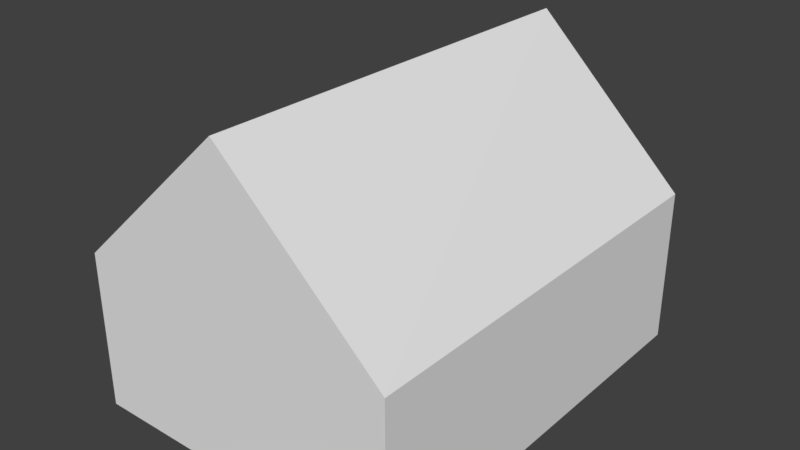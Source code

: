 # Source: oast_house.blend  (saved by Blender 2.77.0; exported with 4.5.12 LTS)
import bpy
from mathutils import Matrix  # noqa: F401  (used for matrix-valued properties, if any)

bpy.ops.wm.read_factory_settings(use_empty=True)
scene = bpy.context.scene
scene.name = 'Scene'

# ---- collections
col_collection_1 = bpy.data.collections.new('Collection 1'); scene.collection.children.link(col_collection_1)

# ---- materials (node trees are filled in below, after node groups)
mat_oast_door = bpy.data.materials.new('oast_door')
mat_oast_door.alpha_threshold = 0.0
mat_oast_door.use_transparent_shadow = False
mat_oast_door.roughness = 0.5
mat_oast_windows = bpy.data.materials.new('oast_windows')
mat_oast_windows.alpha_threshold = 0.0
mat_oast_windows.use_transparent_shadow = False
mat_oast_windows.roughness = 0.5
mat_bricks = bpy.data.materials.new('bricks')
mat_bricks.alpha_threshold = 0.0
mat_bricks.use_transparent_shadow = False
mat_bricks.roughness = 0.5
mat_roof = bpy.data.materials.new('roof')
mat_roof.alpha_threshold = 0.0
mat_roof.use_transparent_shadow = False
mat_roof.roughness = 0.5

# ---- material node trees

# ---- world
world_world = bpy.data.worlds.new('World'); scene.world = world_world
world_world.color = (0.05088, 0.05088, 0.05088)
world_world.use_sun_shadow = False
world_world.sun_shadow_jitter_overblur = 0.0
world_world.cycles.sampling_method = 'MANUAL'

# ---- meshes
me_cube_005 = bpy.data.meshes.new('Cube.005')
me_cube_005.from_pydata([(1.0, -0.1791, -1.0), (1.0, 0.2035, -1.0), (1.0, -0.1679, 0.4336), (1.0, 0.1986, 0.4237)], [], [(1, 3, 2, 0)])
_uv = me_cube_005.uv_layers.new(name='UVMap')
_uv.uv.foreach_set('vector', [0.7737, 0.1195, 0.7527, 0.7348, 0.2705, 0.7379, 0.2706, 0.1182])
me_cube_005.materials.append(mat_oast_door)
me_cube_005.use_remesh_preserve_volume = False
me_cube_005.use_remesh_preserve_attributes = False
me_cube_005.use_mirror_vertex_groups = False
me_cube_005.update()
me_cube_004 = bpy.data.meshes.new('Cube.004')
me_cube_004.from_pydata([(1.0, -0.7758, 0.3875), (1.0, -0.438, 0.3781), (1.0, -0.4525, -0.5005), (1.0, -0.7995, -0.4866), (1.0, 0.4806, 0.3999), (1.0, 0.4974, -0.4047), (1.0, 0.7922, -0.3893), (1.0, 0.7616, 0.4337), (-1.0, 0.7544, 0.4619), (-1.0, 0.7683, -0.431), (-1.0, 0.425, -0.4372), (-1.0, 0.4076, 0.4899), (-1.0, -0.3097, 0.5269), (-1.0, -0.3166, -0.4222), (-1.0, -0.666, -0.4286), (-1.0, -0.6474, 0.5217)], [], [(0, 3, 2, 1), (4, 5, 6, 7), (9, 10, 11, 8), (14, 15, 12, 13)])
_uv = me_cube_004.uv_layers.new(name='UVMap')
_uv.uv.foreach_set('vector', [0.465, 0.5954, 0.465, 0.1906, 0.6882, 0.1886, 0.6822, 0.5953, 0.4633, 0.5954, 0.4633, 0.1882, 0.6836, 0.1929, 0.6736, 0.6095, 0.465, 0.189, 0.6821, 0.189, 0.6825, 0.6106, 0.4636, 0.5951, 0.6885, 0.1888, 0.681, 0.593, 0.4638, 0.5962, 0.4638, 0.1926])
me_cube_004.materials.append(mat_oast_windows)
me_cube_004.use_remesh_preserve_volume = False
me_cube_004.use_remesh_preserve_attributes = False
me_cube_004.use_mirror_vertex_groups = False
me_cube_004.update()
me_cube_003 = bpy.data.meshes.new('Cube.003')
me_cube_003.from_pydata([(-1.0, -1.0, -1.0), (-1.0, -1.0, 1.0), (-1.0, 1.0, -1.0), (-1.0, 1.0, 1.0), (1.0, -1.0, -1.0), (1.0, -1.0, 1.0), (1.0, 1.0, -1.0), (1.0, 1.0, 1.0), (0.04626, 1.0, 2.923), (0.002976, -1.0, 2.923), (1.0, -0.1791, -1.0), (1.0, 0.2035, -1.0), (1.0, -0.1679, 0.4336), (1.0, 0.1986, 0.4237), (1.0, -0.7758, 0.3875), (1.0, -0.438, 0.3781), (1.0, -0.4525, -0.5005), (1.0, -0.7995, -0.4866), (1.0, -0.7822, 0.3877), (1.0, 0.4806, 0.3999), (1.0, 0.4974, -0.4047), (1.0, 0.7922, -0.3893), (1.0, 0.7616, 0.4337), (-1.0, 0.7544, 0.4619), (-1.0, 0.7683, -0.431), (-1.0, 0.425, -0.4372), (-1.0, 0.4076, 0.4899), (-1.0, -0.3097, 0.5269), (-1.0, -0.3166, -0.4222), (-1.0, -0.666, -0.4286), (-1.0, -0.6474, 0.5217)], [], [(1, 3, 2, 24, 23, 26), (3, 8, 7, 6, 2), (7, 5, 18, 14, 15, 12, 13, 19, 22, 21, 6), (5, 9, 1, 0, 4), (0, 2, 6, 11, 10, 4), (12, 15, 16, 17, 4, 10), (4, 17, 14, 18, 5), (6, 21, 20, 19, 13, 11), (2, 0, 29, 28, 27, 26, 25, 24), (26, 27, 30, 29, 0, 1)])
_uv = me_cube_003.uv_layers.new(name='UVMap')
_uv.uv.foreach_set('vector', [-0.09657, -1.084, 3.263, -1.084, 3.263, 0.375, 2.873, -0.04011, 2.85, -0.6915, 2.268, -0.7119, -1.668, 0.375, -2.799, 1.778, -3.831, 0.375, -3.831, -1.084, -1.668, -1.084, 3.263, 1.835, -0.09657, 1.835, 0.2693, 1.389, 0.2801, 1.389, 0.8474, 1.382, 1.301, 1.422, 1.917, 1.415, 2.39, 1.398, 2.862, 1.422, 2.914, 0.8219, 3.263, 0.3764, 0.4985, 0.375, -0.5798, 1.778, -1.664, 0.375, -1.664, -1.084, 0.4985, -1.084, 2.668, 1.835, 2.668, 0.3764, 4.831, 0.3764, 4.831, 0.9574, 4.831, 1.237, 4.831, 1.835, 1.301, 1.422, 0.8474, 1.382, 0.8229, 0.7407, 0.2402, 0.7508, -0.09657, 0.3764, 1.282, 0.3764, -0.09657, 0.3764, 0.2402, 0.7508, 0.2801, 1.389, 0.2693, 1.389, -0.09657, 1.835, 3.263, 0.3764, 2.914, 0.8219, 2.418, 0.8106, 2.39, 1.398, 1.917, 1.415, 1.925, 0.3764, 3.263, 0.375, -0.09657, 0.375, 0.4644, -0.04191, 1.051, -0.04655, 1.063, -0.7389, 2.268, -0.7119, 2.297, -0.03559, 2.873, -0.04011, 2.268, -0.7119, 1.063, -0.7389, 0.4957, -0.7352, 0.4644, -0.04191, -0.09657, 0.375, -0.09657, -1.084])
me_cube_003.materials.append(mat_bricks)
me_cube_003.use_remesh_preserve_volume = False
me_cube_003.use_remesh_preserve_attributes = False
me_cube_003.use_mirror_vertex_groups = False
me_cube_003.update()
me_cube_001 = bpy.data.meshes.new('Cube.001')
me_cube_001.from_pydata([(-1.0, -1.0, 1.0), (-1.0, 1.0, 1.0), (1.0, -1.0, 1.0), (1.0, 1.0, 1.0), (0.04626, 1.0, 2.923), (0.002976, -1.0, 2.923)], [], [(2, 3, 4, 5), (5, 4, 1, 0)])
_uv = me_cube_001.uv_layers.new(name='UVMap')
_uv.uv.foreach_set('vector', [-0.003767, 1.152, 0.9964, 1.153, 0.9967, -0.01335, -0.003651, -0.02429, -0.003651, -0.02429, 0.9967, -0.01335, 0.9964, -1.202, -0.003767, -1.202])
me_cube_001.materials.append(mat_roof)
me_cube_001.use_remesh_preserve_volume = False
me_cube_001.use_remesh_preserve_attributes = False
me_cube_001.use_mirror_vertex_groups = False
me_cube_001.update()

# ---- objects
ob_door = bpy.data.objects.new('door', me_cube_005)
ob_windows = bpy.data.objects.new('windows', me_cube_004)
ob_walls = bpy.data.objects.new('walls', me_cube_003)
ob_roof = bpy.data.objects.new('roof', me_cube_001)

# ---- transforms, parenting, visibility, modifiers, constraints
ob_door.location = (0.0, 0.0, 1.782)
ob_door.scale = (3.753, 4.878, 1.813)
ob_door.lineart.crease_threshold = 0.0
ob_windows.location = (0.0, 0.0, 1.782)
ob_windows.scale = (3.753, 4.878, 1.813)
ob_windows.lineart.crease_threshold = 0.0
ob_walls.location = (0.0, 0.0, 1.782)
ob_walls.scale = (3.753, 4.878, 1.813)
ob_walls.lineart.crease_threshold = 0.0
ob_roof.location = (0.0, 0.0, 1.782)
ob_roof.scale = (3.753, 4.878, 1.813)
ob_roof.lineart.crease_threshold = 0.0

# ---- collection membership
col_collection_1.objects.link(ob_door)
col_collection_1.objects.link(ob_windows)
col_collection_1.objects.link(ob_walls)
col_collection_1.objects.link(ob_roof)

# ---- scene / render settings (as saved in the file)
scene.frame_start = 1; scene.frame_end = 250; scene.frame_set(1)
scene.render.engine = 'BLENDER_EEVEE_NEXT'
scene.render.resolution_percentage = 50
scene.render.dither_intensity = 0.0
scene.cycles.use_denoising = False
scene.cycles.samples = 128
scene.cycles.sampling_pattern = 'TABULATED_SOBOL'
scene.cycles.light_sampling_threshold = 0.0
scene.cycles.use_adaptive_sampling = False
scene.cycles.use_light_tree = False
scene.cycles.blur_glossy = 0.0
scene.cycles.sample_clamp_indirect = 0.0
scene.view_settings.view_transform = 'Standard'
bpy.context.view_layer.update()

# ---- added for rendering (the .blend has no active camera and no usable light): camera, sun
cam_auto = bpy.data.cameras.new('AutoCamera')
cam_auto.lens = 50.0
cam_auto.sensor_width = 36.0
cam_auto.clip_end = 1000.0
ob_auto_camera = bpy.data.objects.new('AutoCamera', cam_auto)
scene.collection.objects.link(ob_auto_camera)
ob_auto_camera.location = (13.1533, -15.7839, 14.0478)
ob_auto_camera.rotation_euler = (1.09748, -7.21219e-08, 0.694738)
scene.camera = ob_auto_camera
light_auto_sun = bpy.data.lights.new('AutoSun', 'SUN')
light_auto_sun.energy = 3.0
light_auto_sun.angle = 0.0523599
ob_auto_sun = bpy.data.objects.new('AutoSun', light_auto_sun)
scene.collection.objects.link(ob_auto_sun)
ob_auto_sun.rotation_euler = (0.872665, 0.174533, 0.523599)
bpy.context.view_layer.update()

